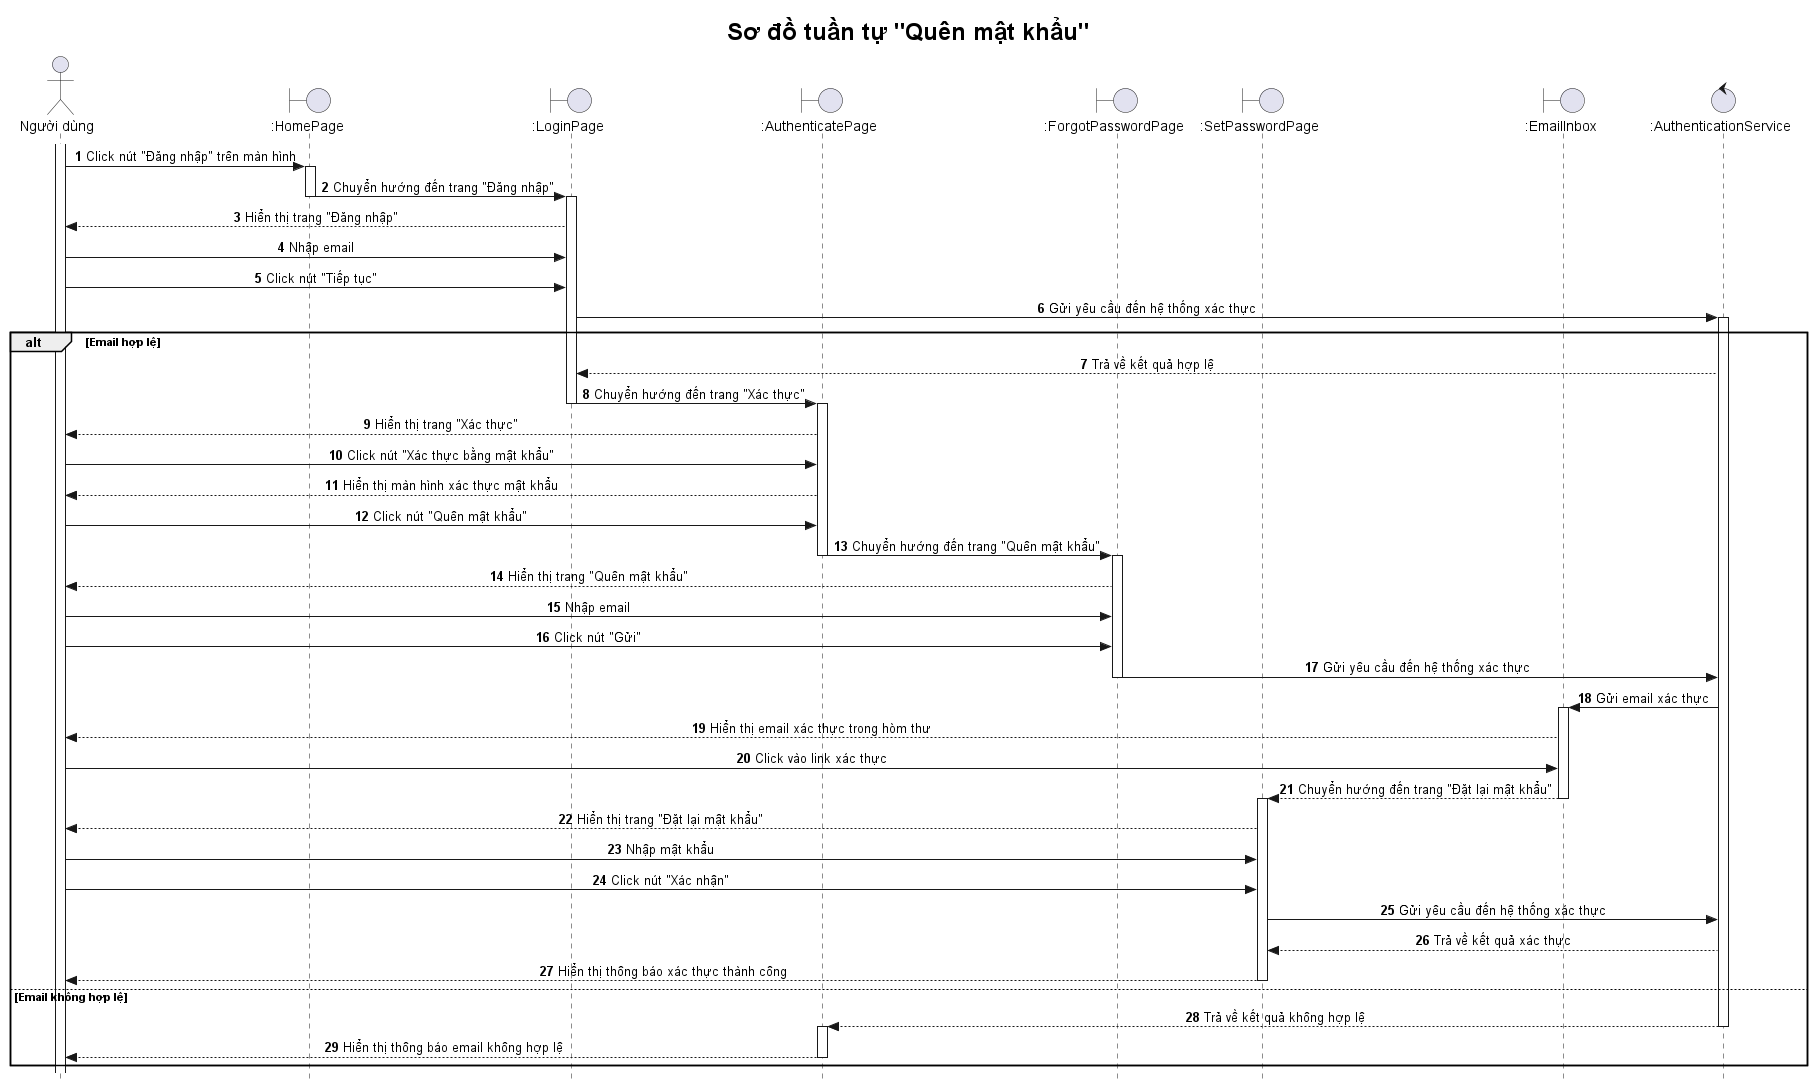

The diagram above was rendered by PlantUML. Its source (embedded in the PNG):
@startuml

title <size: 24> Sơ đồ tuần tự "Quên mật khẩu" </size>

skinparam style strictuml
skinparam SequenceMessageAlignment center

autonumber

actor "Người dùng" as U
boundary ":HomePage" as HP  
boundary ":LoginPage" as LP  
boundary ":AuthenticatePage" as AP  
boundary ":ForgotPasswordPage" as FPP
boundary ":SetPasswordPage" as SP
boundary ":EmailInbox" as E  
control ":AuthenticationService" as AS

activate U
U -> HP : Click nút "Đăng nhập" trên màn hình
activate HP
HP -> LP: Chuyển hướng đến trang "Đăng nhập"
deactivate HP
activate LP
LP --> U : Hiển thị trang "Đăng nhập"

U -> LP : Nhập email
U -> LP : Click nút "Tiếp tục"
LP -> AS : Gửi yêu cầu đến hệ thống xác thực
activate AS

' Trường hợp Email hợp lệ
alt Email hợp lệ 
    AS --> LP: Trả về kết quả hợp lệ
    LP -> AP : Chuyển hướng đến trang "Xác thực"
    deactivate LP
    activate AP
    AP --> U : Hiển thị trang "Xác thực"
    U -> AP: Click nút "Xác thực bằng mật khẩu"
    AP --> U: Hiển thị màn hình xác thực mật khẩu
    U -> AP: Click nút "Quên mật khẩu"
    AP -> FPP: Chuyển hướng đến trang "Quên mật khẩu"
    deactivate AP
    activate FPP
    FPP --> U: Hiển thị trang "Quên mật khẩu"
    U -> FPP: Nhập email
    U -> FPP: Click nút "Gửi"
    FPP -> AS: Gửi yêu cầu đến hệ thống xác thực
    deactivate FPP
    AS -> E: Gửi email xác thực
    activate E
    E --> U: Hiển thị email xác thực trong hòm thư
    U -> E: Click vào link xác thực
    E --> SP: Chuyển hướng đến trang "Đặt lại mật khẩu"
    deactivate E
    activate SP
    SP --> U: Hiển thị trang "Đặt lại mật khẩu"
    U -> SP: Nhập mật khẩu
    U -> SP: Click nút "Xác nhận"
    SP -> AS: Gửi yêu cầu đến hệ thống xác thực
    AS --> SP: Trả về kết quả xác thực
    SP --> U: Hiển thị thông báo xác thực thành công
    deactivate SP

' Trường hợp Email không hợp lệ
else Email không hợp lệ
    AS --> AP: Trả về kết quả không hợp lệ
    deactivate AS
    activate AP        
    AP --> U : Hiển thị thông báo email không hợp lệ
    deactivate AP
end


@enduml